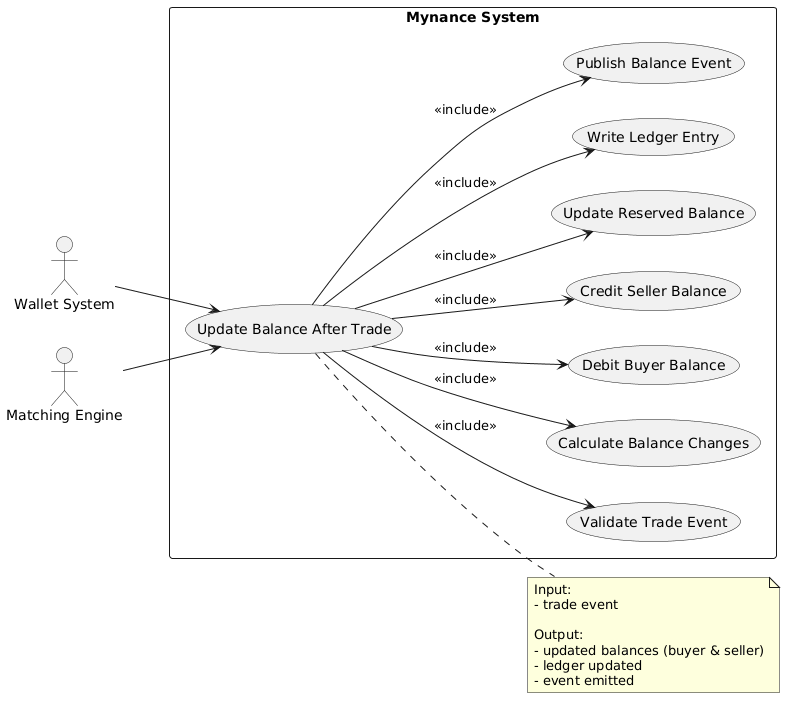

The diagram above was rendered by PlantUML. Its source (embedded in the PNG):
@startuml
left to right direction

actor "Wallet System" as WS
actor "Matching Engine" as ME

rectangle "Mynance System" {

    usecase "Update Balance After Trade" as UBAT

    usecase "Validate Trade Event" as VTE
    usecase "Calculate Balance Changes" as CBC
    usecase "Debit Buyer Balance" as DBB
    usecase "Credit Seller Balance" as CSB
    usecase "Update Reserved Balance" as URB
    usecase "Write Ledger Entry" as WLE
    usecase "Publish Balance Event" as PBE
}

' Trigger từ hệ thống khớp lệnh
ME --> UBAT
WS --> UBAT

' Luồng nội bộ
UBAT --> VTE : <<include>>
UBAT --> CBC : <<include>>
UBAT --> DBB : <<include>>
UBAT --> CSB : <<include>>
UBAT --> URB : <<include>>
UBAT --> WLE : <<include>>
UBAT --> PBE : <<include>>

note right of UBAT
Input:
- trade event

Output:
- updated balances (buyer & seller)
- ledger updated
- event emitted
end note
@enduml